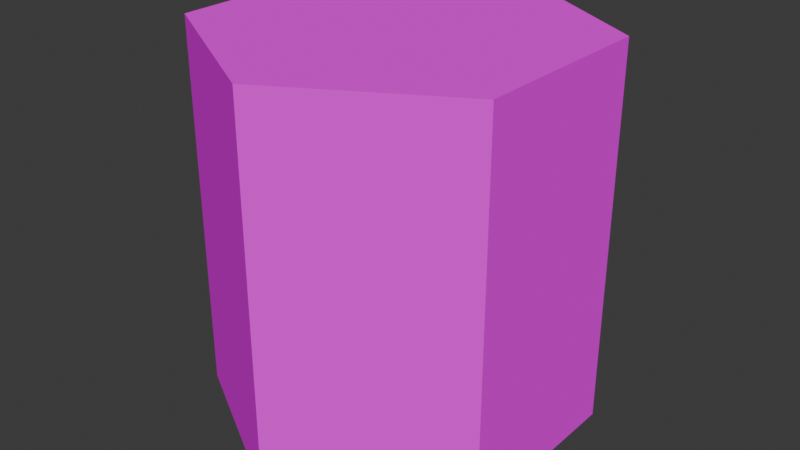 # Source: ToiletPaper01.blend  (saved by Blender 4.1.23; exported with 4.5.12 LTS)
import bpy
from mathutils import Matrix  # noqa: F401  (used for matrix-valued properties, if any)

bpy.ops.wm.read_factory_settings(use_empty=True)
scene = bpy.context.scene
scene.name = 'Scene'

# ---- collections
col_collection = bpy.data.collections.new('Collection'); scene.collection.children.link(col_collection)

# ---- images (referenced by path relative to the original .blend; pixels are not part of the script)
import os
ASSET_DIR = os.environ.get("B2B_ASSET_DIR", "")  # directory of the original .blend (textures are referenced by path, not embedded)
HERE = os.path.dirname(os.path.abspath(__file__))  # packed textures are extracted next to this script under _unpacked/

def load_image(name, relpath, width, height, colorspace="sRGB"):
    """Load a texture the original file referenced (path relative to the .blend, or extracted next to this script)."""
    p = next((c for c in (os.path.join(HERE, relpath), os.path.join(ASSET_DIR, relpath)) if relpath and os.path.exists(c)), "")
    if p:
        img = bpy.data.images.load(p, check_existing=True)
        img.name = name
    else:  # same state as the original file: an image datablock whose file is absent (Cycles renders it pink)
        img = bpy.data.images.new(name, width, height)
        img.source = "FILE"
        img.filepath = "//" + (relpath or name)
    img.colorspace_settings.name = colorspace
    return img
img_toilettepaper01_a_png = load_image('ToilettePaper01_a.png', 'ToilettePaper01_a.png', 1024, 1024, 'sRGB')

# ---- materials (node trees are filled in below, after node groups)
mat_material = bpy.data.materials.new('Material')
mat_material.alpha_threshold = 0.0
mat_material.use_transparent_shadow = False
mat_material.roughness = 0.5
mat_material.line_color = (0.0, 0.0, 0.0, 1.0)

# ---- material node trees
mat_material.use_nodes = True; mat_material.node_tree.nodes.clear()
_N = mat_material.node_tree.nodes; _L = mat_material.node_tree.links
n0 = _N.new('ShaderNodeOutputMaterial'); n0.name = 'Material Output'; n0.location = (300, 300)
n1 = _N.new('ShaderNodeBsdfPrincipled'); n1.name = 'Principled BSDF'; n1.location = (10, 300)
n1.inputs[3].default_value = 1.45
n1.inputs[13].default_value = 0.0
n2 = _N.new('ShaderNodeTexImage'); n2.name = 'Image Texture'; n2.location = (-280, 280)
n2.image = img_toilettepaper01_a_png
n2.interpolation = 'Closest'
_L.new(n1.outputs[0], n0.inputs[0])
_L.new(n2.outputs[0], n1.inputs[0])
n0.is_active_output = True

# ---- world
world_world = bpy.data.worlds.new('World'); scene.world = world_world
world_world.use_nodes = True; world_world.node_tree.nodes.clear()
_N = world_world.node_tree.nodes; _L = world_world.node_tree.links
n0 = _N.new('ShaderNodeOutputWorld'); n0.name = 'World Output'; n0.location = (300, 300)
n1 = _N.new('ShaderNodeBackground'); n1.name = 'Background'; n1.location = (10, 300)
n1.inputs[0].default_value = (0.05088, 0.05088, 0.05088, 1.0)
_L.new(n1.outputs[0], n0.inputs[0])
n0.is_active_output = True
world_world.color = (0.05088, 0.05088, 0.05088)
world_world.use_sun_shadow = False
world_world.sun_shadow_jitter_overblur = 0.0

# ---- meshes
me_cylinder = bpy.data.meshes.new('Cylinder')
me_cylinder.from_pydata([(0.0, 0.13, 0.0), (0.0, 0.13, 0.26), (0.1126, 0.065, 0.0), (0.1126, 0.065, 0.26), (0.1126, -0.065, 0.0), (0.1126, -0.065, 0.26), (0.0, -0.13, 0.0), (0.0, -0.13, 0.26), (-0.1126, -0.065, 0.0), (-0.1126, -0.065, 0.26), (-0.1126, 0.065, 0.0), (-0.1126, 0.065, 0.26)], [], [(0, 1, 3, 2), (2, 3, 5, 4), (4, 5, 7, 6), (6, 7, 9, 8), (3, 1, 11, 9, 7, 5), (8, 9, 11, 10), (10, 11, 1, 0), (0, 2, 4, 6, 8, 10)])
_uv = me_cylinder.uv_layers.new(name='UVMap')
_uv.uv.foreach_set('vector', [0.5385, 0.5, 0.5385, 1.0, 0.0, 1.0, 0.0, 0.5, 1.0, 0.5, 1.0, 1.0, 0.5385, 1.0, 0.5385, 0.5, 0.5385, 0.5, 0.5385, 1.0, 0.0, 1.0, 0.0, 0.5, 0.0, 0.5, 0.0, 1.0, 0.5385, 1.0, 0.5385, 0.5, 0.5577, 0.0, 0.9423, 0.1042, 0.9231, 0.3958, 0.5, 0.5, 0.03846, 0.3646, 0.07692, 0.09375, 0.5385, 0.5, 0.5385, 1.0, 0.0, 1.0, 0.0, 0.5, 0.0, 0.5, 0.0, 1.0, 0.5385, 1.0, 0.5385, 0.5, 0.9423, 0.1042, 0.9231, 0.3958, 0.5, 0.5, 0.03846, 0.3646, 0.07692, 0.09375, 0.5577, 0.0])
me_cylinder.materials.append(mat_material)
me_cylinder.update()

# ---- objects
ob_toilettepaper01 = bpy.data.objects.new('ToilettePaper01', me_cylinder)

# ---- transforms, parenting, visibility, modifiers, constraints
ob_toilettepaper01.location = (0.0, 0.0, 0.0)

# ---- collection membership
col_collection.objects.link(ob_toilettepaper01)

# ---- scene / render settings (as saved in the file)
scene.frame_start = 1; scene.frame_end = 250; scene.frame_set(1)
scene.render.engine = 'BLENDER_EEVEE_NEXT'
scene.cycles.sampling_pattern = 'TABULATED_SOBOL'
scene.eevee.ray_tracing_options.trace_max_roughness = 0.0
bpy.context.view_layer.update()

# ---- added for rendering (the .blend has no active camera and no usable light): camera, sun
cam_auto = bpy.data.cameras.new('AutoCamera')
cam_auto.lens = 50.0
cam_auto.sensor_width = 36.0
cam_auto.clip_end = 1000.0
ob_auto_camera = bpy.data.objects.new('AutoCamera', cam_auto)
scene.collection.objects.link(ob_auto_camera)
ob_auto_camera.location = (0.398921, -0.478705, 0.449137)
ob_auto_camera.rotation_euler = (1.09748, -7.21219e-08, 0.694738)
scene.camera = ob_auto_camera
light_auto_sun = bpy.data.lights.new('AutoSun', 'SUN')
light_auto_sun.energy = 3.0
light_auto_sun.angle = 0.0523599
ob_auto_sun = bpy.data.objects.new('AutoSun', light_auto_sun)
scene.collection.objects.link(ob_auto_sun)
ob_auto_sun.rotation_euler = (0.872665, 0.174533, 0.523599)
bpy.context.view_layer.update()
